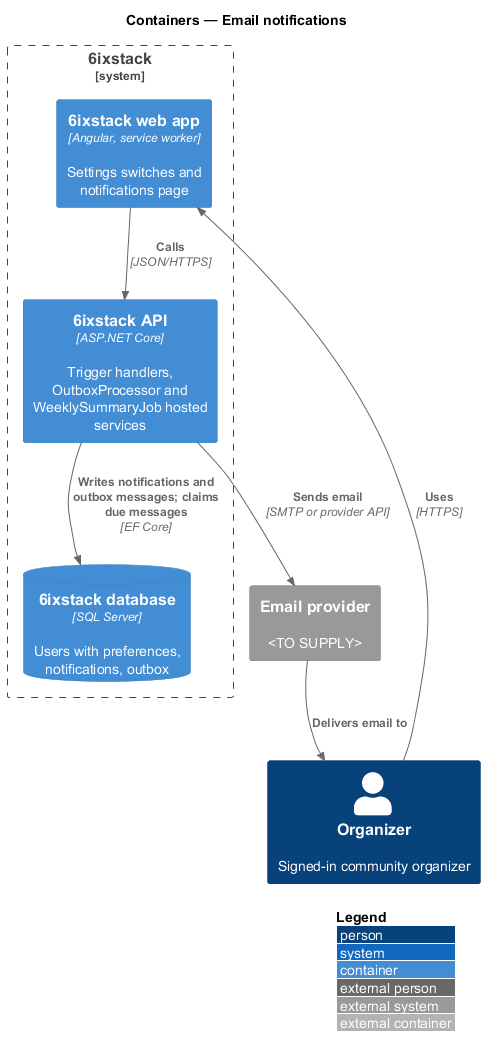

The diagram above was rendered by PlantUML. Its source (embedded in the PNG):
@startuml
!include <C4/C4_Container>
LAYOUT_WITH_LEGEND()
title Containers — Email notifications

Person(organizer, "Organizer", "Signed-in community organizer")
System_Boundary(sixstack, "6ixstack") {
  Container(spa, "6ixstack web app", "Angular, service worker", "Settings switches and notifications page")
  Container(api, "6ixstack API", "ASP.NET Core", "Trigger handlers, OutboxProcessor and WeeklySummaryJob hosted services")
  ContainerDb(db, "6ixstack database", "SQL Server", "Users with preferences, notifications, outbox")
}
System_Ext(email, "Email provider", "<TO SUPPLY>")

Rel(organizer, spa, "Uses", "HTTPS")
Rel(spa, api, "Calls", "JSON/HTTPS")
Rel(api, db, "Writes notifications and outbox messages; claims due messages", "EF Core")
Rel(api, email, "Sends email", "SMTP or provider API")
Rel(email, organizer, "Delivers email to")
@enduml